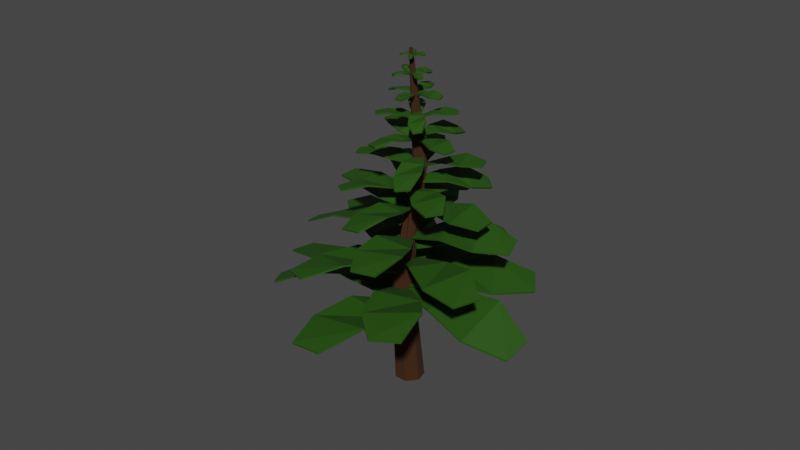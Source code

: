 # Source: strom_listoihlicnan.blend  (saved by Blender 2.90.8; exported with 4.5.12 LTS)
import bpy
from mathutils import Matrix  # noqa: F401  (used for matrix-valued properties, if any)

bpy.ops.wm.read_factory_settings(use_empty=True)
scene = bpy.context.scene
scene.name = 'Scene'

# ---- collections
col_collection = bpy.data.collections.new('Collection'); scene.collection.children.link(col_collection)

# ---- materials (node trees are filled in below, after node groups)
mat_material_001 = bpy.data.materials.new('Material.001')
mat_material_001.use_transparent_shadow = False
mat_material_002 = bpy.data.materials.new('Material.002')
mat_material_002.use_transparent_shadow = False

# ---- material node trees
mat_material_001.use_nodes = True; mat_material_001.node_tree.nodes.clear()
_N = mat_material_001.node_tree.nodes; _L = mat_material_001.node_tree.links
n0 = _N.new('ShaderNodeBsdfPrincipled'); n0.name = 'Principled BSDF'; n0.location = (10, 300)
n0.distribution = 'GGX'
n0.subsurface_method = 'BURLEY'
n0.inputs[0].default_value = (0.01525, 0.07296, 0.0, 1.0)
n0.inputs[2].default_value = 0.6929
n0.inputs[3].default_value = 1.45
n0.inputs[27].default_value = (0.0, 0.0, 0.0, 1.0)
n0.inputs[28].default_value = 1.0
n1 = _N.new('ShaderNodeOutputMaterial'); n1.name = 'Material Output'; n1.location = (300, 300)
_L.new(n0.outputs[0], n1.inputs[0])
n1.is_active_output = True
mat_material_002.use_nodes = True; mat_material_002.node_tree.nodes.clear()
_N = mat_material_002.node_tree.nodes; _L = mat_material_002.node_tree.links
n0 = _N.new('ShaderNodeBsdfPrincipled'); n0.name = 'Principled BSDF'; n0.location = (10, 300)
n0.distribution = 'GGX'
n0.subsurface_method = 'BURLEY'
n0.inputs[0].default_value = (0.04129, 0.01312, 0.0, 1.0)
n0.inputs[2].default_value = 1.0
n0.inputs[3].default_value = 1.45
n0.inputs[27].default_value = (0.0, 0.0, 0.0, 1.0)
n0.inputs[28].default_value = 1.0
n1 = _N.new('ShaderNodeOutputMaterial'); n1.name = 'Material Output'; n1.location = (300, 300)
_L.new(n0.outputs[0], n1.inputs[0])
n1.is_active_output = True

# ---- world
world_world = bpy.data.worlds.new('World'); scene.world = world_world
world_world.use_nodes = True; world_world.node_tree.nodes.clear()
_N = world_world.node_tree.nodes; _L = world_world.node_tree.links
n0 = _N.new('ShaderNodeOutputWorld'); n0.name = 'World Output'; n0.location = (300, 300)
n1 = _N.new('ShaderNodeBackground'); n1.name = 'Background'; n1.location = (10, 300)
n1.inputs[0].default_value = (0.05088, 0.05088, 0.05088, 1.0)
_L.new(n1.outputs[0], n0.inputs[0])
n0.is_active_output = True
world_world.color = (0.05088, 0.05088, 0.05088)
world_world.use_sun_shadow = False
world_world.sun_shadow_jitter_overblur = 0.0

# ---- meshes
me_plane_047 = bpy.data.meshes.new('Plane.047')
me_plane_047.from_pydata([(20.73, -6.087, 90.39), (22.73, -6.079, 90.44), (21.1, -4.083, 90.42), (22.36, -4.083, 90.42), (20.2, -4.741, 90.71), (19.83, -5.429, 90.55), (23.63, -5.403, 90.75), (23.26, -4.759, 90.6), (86.25, 8.487, 37.31), (75.19, 12.35, 37.93), (17.52, -1.515, 34.9), (10.69, 0.9794, 35.03), (43.79, 0.1032, 38.49), (68.95, 3.132, 37.89), (47.36, 10.36, 40.16), (28.11, 6.261, 37.8), (47.75, -18.87, 30.97), (64.03, -16.39, 32.07), (7.781, -2.761, 38.89), (18.18, -1.17, 39.31), (15.04, -9.525, 38.82), (26.55, -15.12, 34.66), (57.4, -10.5, 37.86), (40.3, -5.653, 38.75), (84.64, -15.27, 23.32), (96.52, -10.45, 23.2), (5.717, -2.2, 22.78), (13.43, 0.8171, 22.39), (27.11, -8.17, 26.63), (52.66, -13.32, 25.22), (74.81, -4.032, 26.31), (46.36, -1.07, 24.45), (-57.6, -18.77, 21.99), (-38.2, -21.79, 22.71), (-3.13, -0.09799, 27.77), (9.174, -2.036, 27.9), (-29.5, -5.31, 29.19), (-50.11, -11.23, 25.53), (-13.3, -16.95, 28.23), (0.03505, -10.06, 28.22), (-2.909, -22.74, 28.49), (18.4, -22.57, 28.97), (-0.698, -1.328, 28.79), (12.85, -1.265, 28.79), (-9.703, -8.397, 31.87), (-13.06, -15.77, 30.22), (27.42, -15.31, 32.34), (22.95, -8.44, 30.73), (-65.27, -10.82, 39.82), (-54.03, -14.67, 39.47), (2.183, -0.4923, 36.03), (9.05, -2.962, 35.55), (-22.83, -2.398, 40.42), (-47.97, -5.462, 40.43), (-25.73, -12.72, 40.83), (-7.361, -8.44, 38.26), (-59.63, 5.166, 48.56), (-64.0, 1.069, 48.19), (7.33, 0.1324, 42.26), (4.269, -2.435, 41.81), (-11.36, 3.061, 47.11), (-34.48, 5.425, 48.14), (-41.82, -2.497, 48.36), (-19.87, -2.979, 45.17), (37.79, 15.51, 41.61), (21.74, 16.58, 43.56), (17.47, -1.13, 45.16), (7.137, -0.4184, 46.16), (32.32, 3.981, 45.89), (40.38, 9.525, 43.26), (10.49, 11.49, 47.94), (6.905, 5.817, 47.36), (-74.35, 15.18, 30.74), (-85.98, 10.34, 31.17), (3.103, 2.37, 23.89), (-4.616, -0.658, 23.87), (-16.03, 8.176, 29.53), (-41.94, 13.28, 30.24), (-62.94, 3.91, 32.31), (-35.92, 1.08, 28.31), (-86.1, 2.07, 35.64), (-85.59, -3.095, 34.97), (-0.09627, 1.7, 28.35), (-0.153, -1.558, 27.66), (-26.33, 3.525, 34.23), (-56.84, 4.416, 35.38), (-54.6, -5.503, 35.24), (-27.96, -4.224, 31.52), (67.94, 19.48, 25.3), (48.66, 22.2, 27.55), (13.82, 0.3995, 23.51), (1.564, 2.212, 24.63), (40.38, 5.178, 26.78), (60.69, 11.57, 25.54), (24.25, 16.49, 31.08), (10.83, 9.859, 28.28), (14.67, 22.27, 28.52), (-5.783, 22.19, 30.8), (13.44, 0.9679, 31.94), (0.255, 0.9471, 33.09), (23.87, 8.164, 33.19), (25.86, 15.4, 30.3), (-12.23, 15.18, 35.82), (-8.634, 8.238, 34.83), (-29.22, 17.29, 40.56), (-44.55, 14.52, 41.93), (12.14, 0.8292, 35.96), (2.143, -0.8818, 36.58), (6.293, 7.158, 39.92), (-6.799, 13.2, 40.01), (-35.03, 7.802, 43.66), (-18.78, 3.224, 40.43), (-17.27, -18.93, 43.25), (-0.3243, -19.94, 43.54), (4.103, -2.21, 42.72), (14.82, -2.893, 42.67), (-9.313, -7.243, 45.53), (-18.78, -12.88, 44.46), (13.58, -14.68, 46.0), (16.28, -9.057, 44.46), (-33.24, 7.283, 54.05), (-40.6, 4.339, 54.83), (13.93, -1.093, 50.43), (9.034, -2.943, 50.75), (2.588, 2.759, 53.52), (-13.25, 6.006, 53.69), (-26.5, 0.3547, 55.95), (-10.07, -1.618, 53.55), (82.31, -8.338, 41.42), (86.6, -4.249, 42.03), (13.55, -3.056, 42.17), (16.44, -0.4613, 42.32), (34.42, -6.442, 44.43), (57.48, -8.722, 42.88), (65.23, -0.9518, 45.05), (41.98, -0.2085, 43.84), (-25.79, -14.31, 52.22), (-13.71, -16.18, 51.92), (8.636, -2.664, 50.35), (16.16, -3.881, 49.97), (-6.424, -5.728, 53.31), (-20.1, -9.505, 53.0), (3.353, -12.98, 53.23), (11.1, -8.774, 51.64), (55.77, 9.077, 52.31), (43.79, 10.96, 52.81), (20.32, -2.312, 49.61), (12.8, -1.07, 49.74), (36.29, 0.4833, 52.54), (50.04, 4.25, 52.41), (26.98, 7.69, 54.15), (18.58, 3.65, 52.11), (60.89, -12.06, 46.37), (69.14, -9.294, 47.4), (14.95, -3.894, 52.43), (20.23, -2.119, 52.88), (27.62, -8.024, 52.2), (42.01, -10.99, 49.04), (57.7, -5.83, 51.81), (40.47, -3.685, 52.5), (-36.58, -6.287, 58.48), (-32.26, -9.064, 58.32), (11.05, -2.627, 55.64), (13.61, -4.397, 55.37), (-5.268, -2.787, 58.52), (-22.56, -3.687, 58.68), (-13.72, -8.952, 59.04), (0.1497, -7.076, 57.27), (68.08, -0.3754, 55.96), (63.89, 2.406, 56.29), (19.68, -3.847, 54.91), (17.15, -2.066, 54.95), (36.84, -3.838, 57.04), (54.1, -2.965, 56.52), (45.72, 2.279, 57.83), (31.27, 0.504, 56.5), (26.67, -15.6, 52.78), (38.23, -14.71, 53.35), (13.07, -4.196, 57.47), (20.45, -3.623, 57.67), (13.09, -8.59, 57.58), (16.32, -12.48, 55.07), (38.21, -10.81, 56.87), (30.98, -7.203, 57.36), (3.641, 9.437, 58.14), (-7.441, 8.354, 59.11), (17.96, -2.205, 55.53), (10.79, -2.857, 55.99), (18.65, 1.906, 57.88), (14.61, 6.086, 57.83), (-5.961, 3.916, 60.34), (0.8533, 0.4782, 58.38), (30.78, 6.468, 63.66), (20.75, 6.78, 64.26), (22.1, -3.502, 61.73), (15.71, -3.267, 61.97), (29.18, -0.5243, 63.71), (33.23, 2.931, 63.6), (14.26, 3.405, 65.3), (13.73, 0.1884, 63.78), (6.988, -14.62, 62.95), (17.06, -14.96, 62.49), (14.81, -4.57, 61.62), (21.12, -4.813, 61.19), (9.168, -7.664, 63.81), (4.89, -11.1, 63.62), (24.36, -11.66, 63.32), (24.04, -8.362, 62.25), (-23.93, -1.211, 62.68), (-25.45, -3.641, 63.25), (17.44, -3.261, 63.64), (16.4, -4.81, 63.86), (4.361, -1.544, 64.71), (-9.592, -0.5901, 63.6), (-12.27, -5.179, 65.26), (1.512, -5.298, 64.68), (62.08, -6.908, 60.89), (63.55, -4.499, 61.65), (20.65, -4.908, 61.72), (21.67, -3.367, 62.06), (33.7, -6.652, 62.75), (47.71, -7.563, 61.66), (50.27, -3.033, 63.69), (36.51, -2.901, 63.02), (-10.63, -9.042, 69.94), (-5.053, -10.57, 69.77), (16.34, -3.823, 68.45), (19.78, -4.804, 68.23), (5.944, -4.942, 70.3), (-4.255, -6.546, 70.26), (6.71, -9.408, 70.41), (13.78, -7.352, 69.35), (50.68, 0.9935, 69.16), (45.17, 2.524, 69.44), (23.14, -4.083, 67.97), (19.72, -3.091, 68.04), (34.08, -3.097, 69.57), (44.29, -1.506, 69.36), (33.59, 1.341, 70.36), (26.15, -0.6317, 69.29), (39.53, -11.18, 66.2), (46.03, -9.926, 66.71), (19.17, -4.742, 69.68), (23.32, -3.941, 69.88), (23.6, -7.563, 69.61), (29.67, -9.822, 67.79), (41.99, -7.49, 69.24), (33.7, -5.61, 69.64), (-0.6405, 3.437, 70.49), (-6.693, 2.068, 71.04), (20.36, -3.141, 68.44), (16.4, -3.993, 68.69), (16.59, -0.5034, 70.19), (9.788, 1.941, 70.25), (-1.309, -0.7132, 71.76), (6.588, -2.482, 70.35), (19.49, 2.685, 76.07), (13.28, 2.453, 76.4), (21.31, -3.587, 74.61), (17.33, -3.712, 74.74), (23.41, -1.546, 75.94), (23.41, 0.6796, 75.97), (11.74, 0.1645, 76.94), (13.7, -1.756, 75.92), (20.03, -10.85, 75.05), (26.27, -10.63, 74.8), (17.71, -4.522, 74.48), (21.65, -4.402, 74.25), (16.45, -6.621, 75.75), (16.31, -8.843, 75.53), (28.3, -8.373, 75.42), (25.84, -6.41, 74.84), (-7.738, -4.121, 75.03), (-6.962, -5.637, 75.32), (18.32, -3.657, 75.78), (18.77, -4.625, 75.87), (9.305, -3.182, 76.41), (0.3514, -3.173, 75.68), (1.913, -6.036, 76.6), (10.22, -5.535, 76.3), (47.53, -3.968, 74.21), (46.7, -2.482, 74.74), (21.42, -4.484, 74.57), (20.95, -3.528, 74.82), (30.39, -5.001, 75.23), (39.4, -4.957, 74.6), (37.72, -2.177, 75.97), (29.45, -2.654, 75.49), (38.22, -6.577, 80.02), (40.16, -5.552, 80.15), (21.22, -4.388, 80.24), (22.49, -3.74, 80.26), (26.05, -5.513, 80.85), (31.64, -6.385, 80.43), (35.23, -4.429, 80.95), (29.26, -3.967, 80.64), (3.695, -1.36, 81.96), (1.737, -2.385, 81.9), (20.22, -3.478, 80.25), (18.9, -4.118, 80.15), (15.94, -2.478, 81.54), (10.34, -1.586, 81.82), (6.856, -3.579, 81.95), (12.49, -3.97, 81.08), (31.24, 0.2013, 79.94), (27.26, 0.6746, 80.46), (22.66, -3.919, 81.02), (20.1, -3.61, 81.3), (27.57, -2.749, 81.17), (30.76, -1.395, 80.42), (23.34, -0.5193, 81.68), (21.28, -1.967, 81.57), (10.01, -8.193, 80.68), (14.26, -8.654, 80.75), (18.91, -4.054, 80.4), (21.59, -4.359, 80.38), (14.42, -5.211, 81.19), (10.82, -6.583, 80.96), (18.97, -7.428, 81.35), (20.77, -5.988, 80.9), (7.791, -5.253, 86.41), (9.522, -5.912, 86.36), (19.29, -3.678, 85.76), (20.35, -4.1, 85.68), (15.1, -3.942, 86.49), (10.83, -4.4, 86.5), (14.27, -5.645, 86.57), (17.45, -4.973, 86.14), (33.51, -2.356, 85.94), (31.81, -1.694, 86.05), (21.8, -3.878, 85.57), (20.75, -3.451, 85.59), (26.2, -3.66, 86.16), (30.47, -3.208, 86.05), (27.14, -1.969, 86.42), (23.81, -2.61, 86.04), (26.22, -6.812, 84.93), (29.0, -6.432, 85.11), (20.15, -4.063, 86.23), (21.92, -3.82, 86.3), (21.12, -5.197, 86.23), (22.84, -6.148, 85.55), (28.1, -5.441, 86.06), (25.44, -4.605, 86.21), (14.69, -0.6708, 86.49), (12.07, -1.098, 86.73), (20.98, -3.479, 85.74), (19.27, -3.742, 85.85), (20.23, -2.418, 86.39), (18.27, -1.392, 86.4), (13.42, -2.228, 87.02), (15.95, -3.019, 86.49), (30.5, -4.207, 90.31), (30.48, -3.725, 90.4), (22.25, -4.109, 90.36), (22.25, -3.802, 90.39), (24.95, -4.341, 90.62), (27.79, -4.428, 90.45), (27.71, -3.517, 90.74), (25.05, -3.596, 90.58), (13.13, -3.727, 91.06), (13.14, -4.211, 91.0), (21.17, -3.8, 90.37), (21.14, -4.105, 90.31), (18.73, -3.617, 90.93), (15.88, -3.52, 91.03), (16.02, -4.45, 91.02), (18.52, -4.342, 90.67), (22.71, -1.881, 90.38), (20.79, -1.879, 90.6), (22.44, -3.874, 90.71), (21.2, -3.87, 90.82), (23.47, -3.205, 90.83), (23.7, -2.529, 90.55), (20.14, -2.532, 91.07), (20.42, -3.184, 90.98), (99.81, -2.191, 27.66), (99.22, 2.952, 28.63), (11.61, -1.547, 28.16), (11.43, 1.735, 28.49), (40.72, -3.897, 30.97), (71.05, -4.683, 29.2), (69.41, 5.037, 32.26), (41.07, 4.061, 30.6), (7.307, -1.345, -0.3495), (22.66, -3.939, 91.98), (-0.8452, -2.614, -0.1859), (21.73, -4.084, 91.99), (-9.969, -1.861, 0.2077), (20.69, -3.998, 92.04), (-13.19, 0.3482, 0.535), (20.32, -3.747, 92.08), (-8.093, 2.35, 0.5496), (20.9, -3.519, 92.08), (1.495, 2.636, 0.2403), (22.0, -3.486, 92.04), (8.349, 0.9922, -0.1598), (22.78, -3.673, 92.0), (13.57, -0.4478, 30.23), (20.5, -5.235, 61.18), (15.76, -5.206, 61.35), (9.029, -1.675, 30.27), (12.92, -4.285, 61.53), (2.276, -1.582, 30.52), (14.12, -3.167, 61.6), (-1.604, -0.2381, 30.78), (18.46, -2.693, 61.49), (0.3128, 1.344, 30.87), (22.66, -3.22, 61.29), (6.582, 1.973, 30.71), (23.57, -4.352, 61.15), (12.48, 1.176, 30.42)], [], [(4, 7, 3, 2), (0, 1, 6, 5), (5, 6, 7, 4), (12, 15, 11, 10), (8, 9, 14, 13), (13, 14, 15, 12), (20, 23, 19, 18), (16, 17, 22, 21), (21, 22, 23, 20), (28, 31, 27, 26), (24, 25, 30, 29), (29, 30, 31, 28), (36, 39, 35, 34), (32, 33, 38, 37), (37, 38, 39, 36), (44, 47, 43, 42), (40, 41, 46, 45), (45, 46, 47, 44), (52, 55, 51, 50), (48, 49, 54, 53), (53, 54, 55, 52), (60, 63, 59, 58), (56, 57, 62, 61), (61, 62, 63, 60), (68, 71, 67, 66), (64, 65, 70, 69), (69, 70, 71, 68), (76, 79, 75, 74), (72, 73, 78, 77), (77, 78, 79, 76), (84, 87, 83, 82), (80, 81, 86, 85), (85, 86, 87, 84), (92, 95, 91, 90), (88, 89, 94, 93), (93, 94, 95, 92), (100, 103, 99, 98), (96, 97, 102, 101), (101, 102, 103, 100), (108, 111, 107, 106), (104, 105, 110, 109), (109, 110, 111, 108), (116, 119, 115, 114), (112, 113, 118, 117), (117, 118, 119, 116), (124, 127, 123, 122), (120, 121, 126, 125), (125, 126, 127, 124), (132, 135, 131, 130), (128, 129, 134, 133), (133, 134, 135, 132), (140, 143, 139, 138), (136, 137, 142, 141), (141, 142, 143, 140), (148, 151, 147, 146), (144, 145, 150, 149), (149, 150, 151, 148), (156, 159, 155, 154), (152, 153, 158, 157), (157, 158, 159, 156), (164, 167, 163, 162), (160, 161, 166, 165), (165, 166, 167, 164), (172, 175, 171, 170), (168, 169, 174, 173), (173, 174, 175, 172), (180, 183, 179, 178), (176, 177, 182, 181), (181, 182, 183, 180), (188, 191, 187, 186), (184, 185, 190, 189), (189, 190, 191, 188), (196, 199, 195, 194), (192, 193, 198, 197), (197, 198, 199, 196), (204, 207, 203, 202), (200, 201, 206, 205), (205, 206, 207, 204), (212, 215, 211, 210), (208, 209, 214, 213), (213, 214, 215, 212), (220, 223, 219, 218), (216, 217, 222, 221), (221, 222, 223, 220), (228, 231, 227, 226), (224, 225, 230, 229), (229, 230, 231, 228), (236, 239, 235, 234), (232, 233, 238, 237), (237, 238, 239, 236), (244, 247, 243, 242), (240, 241, 246, 245), (245, 246, 247, 244), (252, 255, 251, 250), (248, 249, 254, 253), (253, 254, 255, 252), (260, 263, 259, 258), (256, 257, 262, 261), (261, 262, 263, 260), (268, 271, 267, 266), (264, 265, 270, 269), (269, 270, 271, 268), (276, 279, 275, 274), (272, 273, 278, 277), (277, 278, 279, 276), (284, 287, 283, 282), (280, 281, 286, 285), (285, 286, 287, 284), (292, 295, 291, 290), (288, 289, 294, 293), (293, 294, 295, 292), (300, 303, 299, 298), (296, 297, 302, 301), (301, 302, 303, 300), (308, 311, 307, 306), (304, 305, 310, 309), (309, 310, 311, 308), (316, 319, 315, 314), (312, 313, 318, 317), (317, 318, 319, 316), (324, 327, 323, 322), (320, 321, 326, 325), (325, 326, 327, 324), (332, 335, 331, 330), (328, 329, 334, 333), (333, 334, 335, 332), (340, 343, 339, 338), (336, 337, 342, 341), (341, 342, 343, 340), (348, 351, 347, 346), (344, 345, 350, 349), (349, 350, 351, 348), (356, 359, 355, 354), (352, 353, 358, 357), (357, 358, 359, 356), (364, 367, 363, 362), (360, 361, 366, 365), (365, 366, 367, 364), (372, 375, 371, 370), (368, 369, 374, 373), (373, 374, 375, 372), (380, 383, 379, 378), (376, 377, 382, 381), (381, 382, 383, 380), (399, 385, 387, 400), (400, 387, 389, 402), (402, 389, 391, 404), (404, 391, 393, 406), (406, 393, 395, 408), (387, 385, 397, 395, 393, 391, 389), (408, 395, 397, 410), (410, 397, 385, 399), (384, 386, 388, 390, 392, 394, 396), (396, 411, 398, 384), (411, 410, 399, 398), (394, 409, 411, 396), (409, 408, 410, 411), (392, 407, 409, 394), (407, 406, 408, 409), (390, 405, 407, 392), (405, 404, 406, 407), (388, 403, 405, 390), (403, 402, 404, 405), (386, 401, 403, 388), (401, 400, 402, 403), (384, 398, 401, 386), (398, 399, 400, 401)])
me_plane_047.polygons.foreach_set('material_index', [0, 0, 0, 0, 0, 0, 0, 0, 0, 0, 0, 0, 0, 0, 0, 0, 0, 0, 0, 0, 0, 0, 0, 0, 0, 0, 0, 0, 0, 0, 0, 0, 0, 0, 0, 0, 0, 0, 0, 0, 0, 0, 0, 0, 0, 0, 0, 0, 0, 0, 0, 0, 0, 0, 0, 0, 0, 0, 0, 0, 0, 0, 0, 0, 0, 0, 0, 0, 0, 0, 0, 0, 0, 0, 0, 0, 0, 0, 0, 0, 0, 0, 0, 0, 0, 0, 0, 0, 0, 0, 0, 0, 0, 0, 0, 0, 0, 0, 0, 0, 0, 0, 0, 0, 0, 0, 0, 0, 0, 0, 0, 0, 0, 0, 0, 0, 0, 0, 0, 0, 0, 0, 0, 0, 0, 0, 0, 0, 0, 0, 0, 0, 0, 0, 0, 0, 0, 0, 0, 0, 0, 0, 0, 0, 1, 1, 1, 1, 1, 1, 1, 1, 1, 1, 1, 1, 1, 1, 1, 1, 1, 1, 1, 1, 1, 1, 1])
_uv = me_plane_047.uv_layers.new(name='UVMap')
_uv.uv.foreach_set('vector', [0.0, 0.6667, 1.0, 0.6667, 1.0, 1.0, 0.0, 1.0, 0.0, 0.0, 1.0, 0.0, 1.0, 0.3333, 0.0, 0.3333, 0.0, 0.3333, 1.0, 0.3333, 1.0, 0.6667, 0.0, 0.6667, 0.0, 0.6667, 1.0, 0.6667, 1.0, 1.0, 0.0, 1.0, 0.0, 0.0, 1.0, 0.0, 1.0, 0.3333, 0.0, 0.3333, 0.0, 0.3333, 1.0, 0.3333, 1.0, 0.6667, 0.0, 0.6667, 0.0, 0.6667, 1.0, 0.6667, 1.0, 1.0, 0.0, 1.0, 0.0, 0.0, 1.0, 0.0, 1.0, 0.3333, 0.0, 0.3333, 0.0, 0.3333, 1.0, 0.3333, 1.0, 0.6667, 0.0, 0.6667, 0.0, 0.6667, 1.0, 0.6667, 1.0, 1.0, 0.0, 1.0, 0.0, 0.0, 1.0, 0.0, 1.0, 0.3333, 0.0, 0.3333, 0.0, 0.3333, 1.0, 0.3333, 1.0, 0.6667, 0.0, 0.6667, 0.0, 0.6667, 1.0, 0.6667, 1.0, 1.0, 0.0, 1.0, 0.0, 0.0, 1.0, 0.0, 1.0, 0.3333, 0.0, 0.3333, 0.0, 0.3333, 1.0, 0.3333, 1.0, 0.6667, 0.0, 0.6667, 0.0, 0.6667, 1.0, 0.6667, 1.0, 1.0, 0.0, 1.0, 0.0, 0.0, 1.0, 0.0, 1.0, 0.3333, 0.0, 0.3333, 0.0, 0.3333, 1.0, 0.3333, 1.0, 0.6667, 0.0, 0.6667, 0.0, 0.6667, 1.0, 0.6667, 1.0, 1.0, 0.0, 1.0, 0.0, 0.0, 1.0, 0.0, 1.0, 0.3333, 0.0, 0.3333, 0.0, 0.3333, 1.0, 0.3333, 1.0, 0.6667, 0.0, 0.6667, 0.0, 0.6667, 1.0, 0.6667, 1.0, 1.0, 0.0, 1.0, 0.0, 0.0, 1.0, 0.0, 1.0, 0.3333, 0.0, 0.3333, 0.0, 0.3333, 1.0, 0.3333, 1.0, 0.6667, 0.0, 0.6667, 0.0, 0.6667, 1.0, 0.6667, 1.0, 1.0, 0.0, 1.0, 0.0, 0.0, 1.0, 0.0, 1.0, 0.3333, 0.0, 0.3333, 0.0, 0.3333, 1.0, 0.3333, 1.0, 0.6667, 0.0, 0.6667, 0.0, 0.6667, 1.0, 0.6667, 1.0, 1.0, 0.0, 1.0, 0.0, 0.0, 1.0, 0.0, 1.0, 0.3333, 0.0, 0.3333, 0.0, 0.3333, 1.0, 0.3333, 1.0, 0.6667, 0.0, 0.6667, 0.0, 0.6667, 1.0, 0.6667, 1.0, 1.0, 0.0, 1.0, 0.0, 0.0, 1.0, 0.0, 1.0, 0.3333, 0.0, 0.3333, 0.0, 0.3333, 1.0, 0.3333, 1.0, 0.6667, 0.0, 0.6667, 0.0, 0.6667, 1.0, 0.6667, 1.0, 1.0, 0.0, 1.0, 0.0, 0.0, 1.0, 0.0, 1.0, 0.3333, 0.0, 0.3333, 0.0, 0.3333, 1.0, 0.3333, 1.0, 0.6667, 0.0, 0.6667, 0.0, 0.6667, 1.0, 0.6667, 1.0, 1.0, 0.0, 1.0, 0.0, 0.0, 1.0, 0.0, 1.0, 0.3333, 0.0, 0.3333, 0.0, 0.3333, 1.0, 0.3333, 1.0, 0.6667, 0.0, 0.6667, 0.0, 0.6667, 1.0, 0.6667, 1.0, 1.0, 0.0, 1.0, 0.0, 0.0, 1.0, 0.0, 1.0, 0.3333, 0.0, 0.3333, 0.0, 0.3333, 1.0, 0.3333, 1.0, 0.6667, 0.0, 0.6667, 0.0, 0.6667, 1.0, 0.6667, 1.0, 1.0, 0.0, 1.0, 0.0, 0.0, 1.0, 0.0, 1.0, 0.3333, 0.0, 0.3333, 0.0, 0.3333, 1.0, 0.3333, 1.0, 0.6667, 0.0, 0.6667, 0.0, 0.6667, 1.0, 0.6667, 1.0, 1.0, 0.0, 1.0, 0.0, 0.0, 1.0, 0.0, 1.0, 0.3333, 0.0, 0.3333, 0.0, 0.3333, 1.0, 0.3333, 1.0, 0.6667, 0.0, 0.6667, 0.0, 0.6667, 1.0, 0.6667, 1.0, 1.0, 0.0, 1.0, 0.0, 0.0, 1.0, 0.0, 1.0, 0.3333, 0.0, 0.3333, 0.0, 0.3333, 1.0, 0.3333, 1.0, 0.6667, 0.0, 0.6667, 0.0, 0.6667, 1.0, 0.6667, 1.0, 1.0, 0.0, 1.0, 0.0, 0.0, 1.0, 0.0, 1.0, 0.3333, 0.0, 0.3333, 0.0, 0.3333, 1.0, 0.3333, 1.0, 0.6667, 0.0, 0.6667, 0.0, 0.6667, 1.0, 0.6667, 1.0, 1.0, 0.0, 1.0, 0.0, 0.0, 1.0, 0.0, 1.0, 0.3333, 0.0, 0.3333, 0.0, 0.3333, 1.0, 0.3333, 1.0, 0.6667, 0.0, 0.6667, 0.0, 0.6667, 1.0, 0.6667, 1.0, 1.0, 0.0, 1.0, 0.0, 0.0, 1.0, 0.0, 1.0, 0.3333, 0.0, 0.3333, 0.0, 0.3333, 1.0, 0.3333, 1.0, 0.6667, 0.0, 0.6667, 0.0, 0.6667, 1.0, 0.6667, 1.0, 1.0, 0.0, 1.0, 0.0, 0.0, 1.0, 0.0, 1.0, 0.3333, 0.0, 0.3333, 0.0, 0.3333, 1.0, 0.3333, 1.0, 0.6667, 0.0, 0.6667, 0.0, 0.6667, 1.0, 0.6667, 1.0, 1.0, 0.0, 1.0, 0.0, 0.0, 1.0, 0.0, 1.0, 0.3333, 0.0, 0.3333, 0.0, 0.3333, 1.0, 0.3333, 1.0, 0.6667, 0.0, 0.6667, 0.0, 0.6667, 1.0, 0.6667, 1.0, 1.0, 0.0, 1.0, 0.0, 0.0, 1.0, 0.0, 1.0, 0.3333, 0.0, 0.3333, 0.0, 0.3333, 1.0, 0.3333, 1.0, 0.6667, 0.0, 0.6667, 0.0, 0.6667, 1.0, 0.6667, 1.0, 1.0, 0.0, 1.0, 0.0, 0.0, 1.0, 0.0, 1.0, 0.3333, 0.0, 0.3333, 0.0, 0.3333, 1.0, 0.3333, 1.0, 0.6667, 0.0, 0.6667, 0.0, 0.6667, 1.0, 0.6667, 1.0, 1.0, 0.0, 1.0, 0.0, 0.0, 1.0, 0.0, 1.0, 0.3333, 0.0, 0.3333, 0.0, 0.3333, 1.0, 0.3333, 1.0, 0.6667, 0.0, 0.6667, 0.0, 0.6667, 1.0, 0.6667, 1.0, 1.0, 0.0, 1.0, 0.0, 0.0, 1.0, 0.0, 1.0, 0.3333, 0.0, 0.3333, 0.0, 0.3333, 1.0, 0.3333, 1.0, 0.6667, 0.0, 0.6667, 0.0, 0.6667, 1.0, 0.6667, 1.0, 1.0, 0.0, 1.0, 0.0, 0.0, 1.0, 0.0, 1.0, 0.3333, 0.0, 0.3333, 0.0, 0.3333, 1.0, 0.3333, 1.0, 0.6667, 0.0, 0.6667, 0.0, 0.6667, 1.0, 0.6667, 1.0, 1.0, 0.0, 1.0, 0.0, 0.0, 1.0, 0.0, 1.0, 0.3333, 0.0, 0.3333, 0.0, 0.3333, 1.0, 0.3333, 1.0, 0.6667, 0.0, 0.6667, 0.0, 0.6667, 1.0, 0.6667, 1.0, 1.0, 0.0, 1.0, 0.0, 0.0, 1.0, 0.0, 1.0, 0.3333, 0.0, 0.3333, 0.0, 0.3333, 1.0, 0.3333, 1.0, 0.6667, 0.0, 0.6667, 0.0, 0.6667, 1.0, 0.6667, 1.0, 1.0, 0.0, 1.0, 0.0, 0.0, 1.0, 0.0, 1.0, 0.3333, 0.0, 0.3333, 0.0, 0.3333, 1.0, 0.3333, 1.0, 0.6667, 0.0, 0.6667, 0.0, 0.6667, 1.0, 0.6667, 1.0, 1.0, 0.0, 1.0, 0.0, 0.0, 1.0, 0.0, 1.0, 0.3333, 0.0, 0.3333, 0.0, 0.3333, 1.0, 0.3333, 1.0, 0.6667, 0.0, 0.6667, 0.0, 0.6667, 1.0, 0.6667, 1.0, 1.0, 0.0, 1.0, 0.0, 0.0, 1.0, 0.0, 1.0, 0.3333, 0.0, 0.3333, 0.0, 0.3333, 1.0, 0.3333, 1.0, 0.6667, 0.0, 0.6667, 0.0, 0.6667, 1.0, 0.6667, 1.0, 1.0, 0.0, 1.0, 0.0, 0.0, 1.0, 0.0, 1.0, 0.3333, 0.0, 0.3333, 0.0, 0.3333, 1.0, 0.3333, 1.0, 0.6667, 0.0, 0.6667, 0.0, 0.6667, 1.0, 0.6667, 1.0, 1.0, 0.0, 1.0, 0.0, 0.0, 1.0, 0.0, 1.0, 0.3333, 0.0, 0.3333, 0.0, 0.3333, 1.0, 0.3333, 1.0, 0.6667, 0.0, 0.6667, 0.0, 0.6667, 1.0, 0.6667, 1.0, 1.0, 0.0, 1.0, 0.0, 0.0, 1.0, 0.0, 1.0, 0.3333, 0.0, 0.3333, 0.0, 0.3333, 1.0, 0.3333, 1.0, 0.6667, 0.0, 0.6667, 0.0, 0.6667, 1.0, 0.6667, 1.0, 1.0, 0.0, 1.0, 0.0, 0.0, 1.0, 0.0, 1.0, 0.3333, 0.0, 0.3333, 0.0, 0.3333, 1.0, 0.3333, 1.0, 0.6667, 0.0, 0.6667, 0.0, 0.6667, 1.0, 0.6667, 1.0, 1.0, 0.0, 1.0, 0.0, 0.0, 1.0, 0.0, 1.0, 0.3333, 0.0, 0.3333, 0.0, 0.3333, 1.0, 0.3333, 1.0, 0.6667, 0.0, 0.6667, 0.0, 0.6667, 1.0, 0.6667, 1.0, 1.0, 0.0, 1.0, 0.0, 0.0, 1.0, 0.0, 1.0, 0.3333, 0.0, 0.3333, 0.0, 0.3333, 1.0, 0.3333, 1.0, 0.6667, 0.0, 0.6667, 0.0, 0.6667, 1.0, 0.6667, 1.0, 1.0, 0.0, 1.0, 0.0, 0.0, 1.0, 0.0, 1.0, 0.3333, 0.0, 0.3333, 0.0, 0.3333, 1.0, 0.3333, 1.0, 0.6667, 0.0, 0.6667, 0.0, 0.6667, 1.0, 0.6667, 1.0, 1.0, 0.0, 1.0, 0.0, 0.0, 1.0, 0.0, 1.0, 0.3333, 0.0, 0.3333, 0.0, 0.3333, 1.0, 0.3333, 1.0, 0.6667, 0.0, 0.6667, 0.0, 0.6667, 1.0, 0.6667, 1.0, 1.0, 0.0, 1.0, 0.0, 0.0, 1.0, 0.0, 1.0, 0.3333, 0.0, 0.3333, 0.0, 0.3333, 1.0, 0.3333, 1.0, 0.6667, 0.0, 0.6667, 0.0, 0.6667, 1.0, 0.6667, 1.0, 1.0, 0.0, 1.0, 0.0, 0.0, 1.0, 0.0, 1.0, 0.3333, 0.0, 0.3333, 0.0, 0.3333, 1.0, 0.3333, 1.0, 0.6667, 0.0, 0.6667, 0.0, 0.6667, 1.0, 0.6667, 1.0, 1.0, 0.0, 1.0, 0.0, 0.0, 1.0, 0.0, 1.0, 0.3333, 0.0, 0.3333, 0.0, 0.3333, 1.0, 0.3333, 1.0, 0.6667, 0.0, 0.6667, 0.0, 0.6667, 1.0, 0.6667, 1.0, 1.0, 0.0, 1.0, 0.0, 0.0, 1.0, 0.0, 1.0, 0.3333, 0.0, 0.3333, 0.0, 0.3333, 1.0, 0.3333, 1.0, 0.6667, 0.0, 0.6667, 0.0, 0.6667, 1.0, 0.6667, 1.0, 1.0, 0.0, 1.0, 0.0, 0.0, 1.0, 0.0, 1.0, 0.3333, 0.0, 0.3333, 0.0, 0.3333, 1.0, 0.3333, 1.0, 0.6667, 0.0, 0.6667, 0.0, 0.6667, 1.0, 0.6667, 1.0, 1.0, 0.0, 1.0, 0.0, 0.0, 1.0, 0.0, 1.0, 0.3333, 0.0, 0.3333, 0.0, 0.3333, 1.0, 0.3333, 1.0, 0.6667, 0.0, 0.6667, 0.0, 0.6667, 1.0, 0.6667, 1.0, 1.0, 0.0, 1.0, 0.0, 0.0, 1.0, 0.0, 1.0, 0.3333, 0.0, 0.3333, 0.0, 0.3333, 1.0, 0.3333, 1.0, 0.6667, 0.0, 0.6667, 0.0, 0.6667, 1.0, 0.6667, 1.0, 1.0, 0.0, 1.0, 0.0, 0.0, 1.0, 0.0, 1.0, 0.3333, 0.0, 0.3333, 0.0, 0.3333, 1.0, 0.3333, 1.0, 0.6667, 0.0, 0.6667, 1.0, 0.8333, 1.0, 1.0, 0.8571, 1.0, 0.8571, 0.8333, 0.8571, 0.8333, 0.8571, 1.0, 0.7143, 1.0, 0.7143, 0.8333, 0.7143, 0.8333, 0.7143, 1.0, 0.5714, 1.0, 0.5714, 0.8333, 0.5714, 0.8333, 0.5714, 1.0, 0.4286, 1.0, 0.4286, 0.8333, 0.4286, 0.8333, 0.4286, 1.0, 0.2857, 1.0, 0.2857, 0.8333, 0.4376, 0.3996, 0.25, 0.49, 0.06236, 0.3996, 0.01602, 0.1966, 0.1459, 0.03377, 0.3541, 0.03377, 0.484, 0.1966, 0.2857, 0.8333, 0.2857, 1.0, 0.1429, 1.0, 0.1429, 0.8333, 0.1429, 0.8333, 0.1429, 1.0, 2.98e-08, 1.0, 2.98e-08, 0.8333, 0.75, 0.49, 0.9376, 0.3996, 0.984, 0.1966, 0.8541, 0.03377, 0.6459, 0.03377, 0.516, 0.1966, 0.5624, 0.3996, 0.1429, 0.5, 0.1429, 0.6667, 2.98e-08, 0.6667, 2.98e-08, 0.5, 0.1429, 0.6667, 0.1429, 0.8333, 2.98e-08, 0.8333, 2.98e-08, 0.6667, 0.2857, 0.5, 0.2857, 0.6667, 0.1429, 0.6667, 0.1429, 0.5, 0.2857, 0.6667, 0.2857, 0.8333, 0.1429, 0.8333, 0.1429, 0.6667, 0.4286, 0.5, 0.4286, 0.6667, 0.2857, 0.6667, 0.2857, 0.5, 0.4286, 0.6667, 0.4286, 0.8333, 0.2857, 0.8333, 0.2857, 0.6667, 0.5714, 0.5, 0.5714, 0.6667, 0.4286, 0.6667, 0.4286, 0.5, 0.5714, 0.6667, 0.5714, 0.8333, 0.4286, 0.8333, 0.4286, 0.6667, 0.7143, 0.5, 0.7143, 0.6667, 0.5714, 0.6667, 0.5714, 0.5, 0.7143, 0.6667, 0.7143, 0.8333, 0.5714, 0.8333, 0.5714, 0.6667, 0.8571, 0.5, 0.8571, 0.6667, 0.7143, 0.6667, 0.7143, 0.5, 0.8571, 0.6667, 0.8571, 0.8333, 0.7143, 0.8333, 0.7143, 0.6667, 1.0, 0.5, 1.0, 0.6667, 0.8571, 0.6667, 0.8571, 0.5, 1.0, 0.6667, 1.0, 0.8333, 0.8571, 0.8333, 0.8571, 0.6667])
me_plane_047.materials.append(mat_material_001)
me_plane_047.materials.append(mat_material_002)
me_plane_047.use_remesh_fix_poles = True
me_plane_047.use_remesh_preserve_attributes = False
me_plane_047.use_mirror_vertex_groups = False
me_plane_047.update()

# ---- objects
ob_strom_listoihlicnan = bpy.data.objects.new('strom_listoihlicnan', me_plane_047)

# ---- transforms, parenting, visibility, modifiers, constraints
ob_strom_listoihlicnan.location = (0.0, 0.0, 0.0)
ob_strom_listoihlicnan.rotation_euler = (-0.06361, -0.09476, -23.01)
ob_strom_listoihlicnan.scale = (0.03191, 0.1315, 0.08648)
ob_strom_listoihlicnan.lineart.crease_threshold = 0.0
_m = ob_strom_listoihlicnan.modifiers.new('Solidify', 'SOLIDIFY')
_m.thickness = 0.5

# ---- collection membership
col_collection.objects.link(ob_strom_listoihlicnan)

# ---- scene / render settings (as saved in the file)
scene.frame_start = 1; scene.frame_end = 250; scene.frame_set(34)
scene.render.engine = 'BLENDER_EEVEE_NEXT'
scene.cycles.use_denoising = False
scene.cycles.samples = 128
scene.cycles.sampling_pattern = 'TABULATED_SOBOL'
scene.cycles.use_adaptive_sampling = False
scene.cycles.use_light_tree = False
scene.view_settings.view_transform = 'Filmic'
bpy.context.view_layer.update()

# ---- added for rendering (the .blend has no active camera and no usable light): camera, sun
cam_auto = bpy.data.cameras.new('AutoCamera')
cam_auto.lens = 50.0
cam_auto.sensor_width = 36.0
cam_auto.clip_end = 1000.0
ob_auto_camera = bpy.data.objects.new('AutoCamera', cam_auto)
scene.collection.objects.link(ob_auto_camera)
ob_auto_camera.location = (13.838, -16.9814, 15.1173)
ob_auto_camera.rotation_euler = (1.09748, -7.21219e-08, 0.694738)
scene.camera = ob_auto_camera
light_auto_sun = bpy.data.lights.new('AutoSun', 'SUN')
light_auto_sun.energy = 3.0
light_auto_sun.angle = 0.0523599
ob_auto_sun = bpy.data.objects.new('AutoSun', light_auto_sun)
scene.collection.objects.link(ob_auto_sun)
ob_auto_sun.rotation_euler = (0.872665, 0.174533, 0.523599)
bpy.context.view_layer.update()
